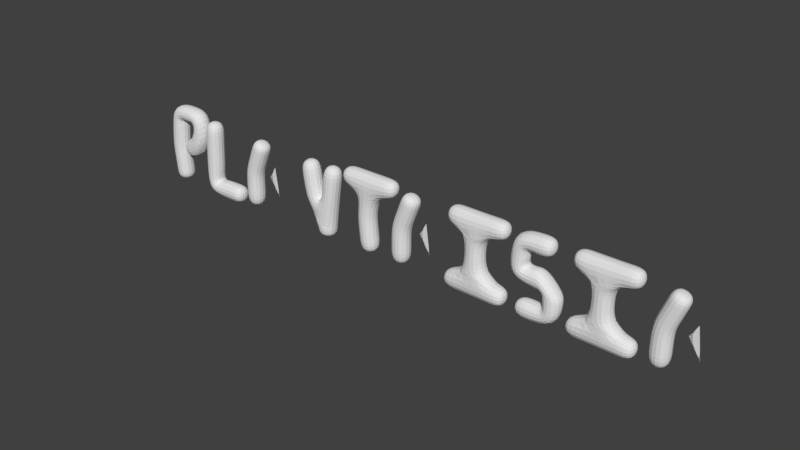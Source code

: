 # Source: PlantasiaLogoPreAnimate.blend  (saved by Blender 2.79.0; exported with 4.5.12 LTS)
import bpy
from mathutils import Matrix  # noqa: F401  (used for matrix-valued properties, if any)

bpy.ops.wm.read_factory_settings(use_empty=True)
scene = bpy.context.scene
scene.name = 'Scene'

# ---- collections
col_collection_1 = bpy.data.collections.new('Collection 1'); scene.collection.children.link(col_collection_1)

# ---- world
world_world = bpy.data.worlds.new('World'); scene.world = world_world
world_world.color = (0.05088, 0.05088, 0.05088)
world_world.use_sun_shadow = False
world_world.sun_shadow_jitter_overblur = 0.0
world_world.cycles.sampling_method = 'MANUAL'

# ---- meshes
me_vert_008 = bpy.data.meshes.new('Vert.008')
me_vert_008.from_pydata([(0.7284, 2.283e-08, -0.002712), (0.185, -3.094e-09, 1.968), (0.3344, 8.849e-09, 0.9902), (0.7366, 1.389e-08, 0.5083), (0.9806, -1.837e-07, 1.979), (-0.2993, 2.228e-08, 0.001432), (0.1836, -3.094e-09, 1.968), (-0.2817, 3.652e-09, 1.029)], [(2, 1), (3, 2), (0, 3), (3, 4), (7, 6), (5, 7)], [])
me_vert_008.use_remesh_preserve_volume = False
me_vert_008.use_remesh_preserve_attributes = False
me_vert_008.use_mirror_vertex_groups = False
me_vert_008.update()
me_vert_002 = bpy.data.meshes.new('Vert.002')
me_vert_002.from_pydata([(0.2642, 1.856e-08, 0.02906), (0.6253, 8.483e-10, 1.939), (0.2614, 7.735e-09, 0.9985), (1.093, 1.856e-08, 0.02906), (0.7353, 8.483e-10, 1.939), (1.127, 5.764e-09, 1.013), (0.4814, 7.735e-09, 0.9985)], [(2, 1), (0, 2), (5, 4), (3, 5), (5, 6)], [])
me_vert_002.use_remesh_preserve_volume = False
me_vert_002.use_remesh_preserve_attributes = False
me_vert_002.use_mirror_vertex_groups = False
me_vert_002.update()
me_vert_006 = bpy.data.meshes.new('Vert.006')
me_vert_006.from_pydata([(0.5915, 0.0, 0.2322), (0.5915, 0.0, 1.885), (-0.2218, 0.0, 1.885), (1.447, 0.0, 1.885), (0.5277, -2.561e-08, 1.08), (1.421, -2.852e-08, 0.2123), (-0.3173, -3.209e-08, 0.2388)], [(4, 1), (1, 3), (1, 2), (0, 4), (5, 0), (0, 6)], [])
me_vert_006.use_remesh_preserve_volume = False
me_vert_006.use_remesh_preserve_attributes = False
me_vert_006.use_mirror_vertex_groups = False
me_vert_006.update()
me_vert_007 = bpy.data.meshes.new('Vert.007')
me_vert_007.from_pydata([(1.412, -1.091e-07, 1.044), (0.5915, 0.0, 1.885), (1.447, 0.0, 1.885), (0.5277, -2.561e-08, 1.08), (1.421, -2.852e-08, 0.2123), (0.4676, -2.741e-08, 0.204)], [(3, 1), (1, 2), (0, 3), (4, 0), (5, 4)], [])
me_vert_007.use_remesh_preserve_volume = False
me_vert_007.use_remesh_preserve_attributes = False
me_vert_007.use_mirror_vertex_groups = False
me_vert_007.update()
me_vert_004 = bpy.data.meshes.new('Vert.004')
me_vert_004.from_pydata([(0.5915, 0.0, 0.0), (0.5915, 0.0, 1.885), (-0.2218, 0.0, 1.885), (1.447, 0.0, 1.885), (0.4862, 0.0, 0.8899)], [(4, 1), (1, 3), (1, 2), (0, 4)], [])
me_vert_004.use_remesh_preserve_volume = False
me_vert_004.use_remesh_preserve_attributes = False
me_vert_004.use_mirror_vertex_groups = False
me_vert_004.update()
me_vert_001 = bpy.data.meshes.new('Vert.001')
me_vert_001.from_pydata([(1.017, 0.0, 0.1672), (0.0, 0.0, 2.045), (-0.1053, 0.0, 0.1579)], [(2, 1), (0, 2)], [])
me_vert_001.use_remesh_preserve_volume = False
me_vert_001.use_remesh_preserve_attributes = False
me_vert_001.use_mirror_vertex_groups = False
me_vert_001.update()
me_vert = bpy.data.meshes.new('Vert')
me_vert.from_pydata([(0.0, 0.0, 0.0), (0.0, 0.0, 1.991), (0.7985, 0.0, 1.991), (0.7985, 0.0, 1.009), (0.7985, 0.0, 1.009), (0.191, 0.0, 1.009), (-0.1053, 0.0, 0.9955)], [(6, 1), (1, 2), (2, 3), (3, 4), (3, 5), (0, 6)], [])
me_vert.use_remesh_preserve_volume = False
me_vert.use_remesh_preserve_attributes = False
me_vert.use_mirror_vertex_groups = False
me_vert.update()
arm_armature = bpy.data.armatures.new('Armature')  # bones are not reproduced

# ---- objects
ob_armature = bpy.data.objects.new('Armature', arm_armature)
ob_n = bpy.data.objects.new('N', me_vert_008)
ob_a3 = bpy.data.objects.new('A3', me_vert_002)
ob_i2 = bpy.data.objects.new('I2', me_vert_006)
ob_s = bpy.data.objects.new('S', me_vert_007)
ob_i = bpy.data.objects.new('I', me_vert_006)
ob_a2 = bpy.data.objects.new('A2', me_vert_002)
ob_t = bpy.data.objects.new('T', me_vert_004)
ob_a = bpy.data.objects.new('A', me_vert_002)
ob_l = bpy.data.objects.new('L', me_vert_001)
ob_p = bpy.data.objects.new('P', me_vert)

# ---- transforms, parenting, visibility, modifiers, constraints
ob_armature.location = (-7.495, -0.0001488, 0.001114)
ob_armature.hide_viewport = True
ob_armature.show_in_front = True
ob_armature.lineart.crease_threshold = 0.0
ob_n.location = (-2.894, 1.485e-16, 0.0)
ob_n.lineart.crease_threshold = 0.0
_m = ob_n.modifiers.new('Skin', 'SKIN')
_m = ob_n.modifiers.new('Subsurf', 'SUBSURF')
_m.uv_smooth = 'PRESERVE_CORNERS'
_m.quality = 2
_m.show_only_control_edges = False
ob_a3.location = (6.726, 0.0, 0.0)
ob_a3.lineart.crease_threshold = 0.0
_m = ob_a3.modifiers.new('Skin', 'SKIN')
_m = ob_a3.modifiers.new('Subsurf', 'SUBSURF')
_m.uv_smooth = 'PRESERVE_CORNERS'
_m.quality = 2
_m.show_only_control_edges = False
ob_i2.location = (5.072, 3.429e-09, -0.02552)
ob_i2.lineart.crease_threshold = 0.0
_m = ob_i2.modifiers.new('Skin', 'SKIN')
_m = ob_i2.modifiers.new('Subsurf', 'SUBSURF')
_m.uv_smooth = 'PRESERVE_CORNERS'
_m.quality = 2
_m.show_only_control_edges = False
ob_s.location = (2.993, 3.429e-09, -0.02552)
ob_s.lineart.crease_threshold = 0.0
_m = ob_s.modifiers.new('Skin', 'SKIN')
_m = ob_s.modifiers.new('Subsurf', 'SUBSURF')
_m.uv_smooth = 'PRESERVE_CORNERS'
_m.quality = 2
_m.show_only_control_edges = False
ob_i.location = (1.813, 3.429e-09, -0.02552)
ob_i.lineart.crease_threshold = 0.0
_m = ob_i.modifiers.new('Skin', 'SKIN')
_m = ob_i.modifiers.new('Subsurf', 'SUBSURF')
_m.uv_smooth = 'PRESERVE_CORNERS'
_m.quality = 2
_m.show_only_control_edges = False
ob_a2.location = (-0.05937, 0.0, 0.0)
ob_a2.lineart.crease_threshold = 0.0
_m = ob_a2.modifiers.new('Skin', 'SKIN')
_m = ob_a2.modifiers.new('Subsurf', 'SUBSURF')
_m.uv_smooth = 'PRESERVE_CORNERS'
_m.quality = 2
_m.show_only_control_edges = False
ob_t.location = (-1.338, 0.0, 0.0)
ob_t.lineart.crease_threshold = 0.0
_m = ob_t.modifiers.new('Skin', 'SKIN')
_m = ob_t.modifiers.new('Subsurf', 'SUBSURF')
_m.uv_smooth = 'PRESERVE_CORNERS'
_m.quality = 2
_m.show_only_control_edges = False
ob_a.location = (-4.969, 0.0, 0.0)
ob_a.lineart.crease_threshold = 0.0
_m = ob_a.modifiers.new('Skin', 'SKIN')
_m = ob_a.modifiers.new('Subsurf', 'SUBSURF')
_m.uv_smooth = 'PRESERVE_CORNERS'
_m.quality = 2
_m.show_only_control_edges = False
ob_l.location = (-6.159, 0.0, 0.0)
ob_l.lineart.crease_threshold = 0.0
_m = ob_l.modifiers.new('Skin', 'SKIN')
_m = ob_l.modifiers.new('Subsurf', 'SUBSURF')
_m.uv_smooth = 'PRESERVE_CORNERS'
_m.quality = 2
_m.show_only_control_edges = False
ob_p.location = (-7.488, 0.0, 0.0)
ob_p.lineart.crease_threshold = 0.0
_m = ob_p.modifiers.new('Skin', 'SKIN')
_m = ob_p.modifiers.new('Subsurf', 'SUBSURF')
_m.uv_smooth = 'PRESERVE_CORNERS'
_m.quality = 2
_m.show_only_control_edges = False

# ---- collection membership
col_collection_1.objects.link(ob_armature)
col_collection_1.objects.link(ob_n)
col_collection_1.objects.link(ob_a3)
col_collection_1.objects.link(ob_i2)
col_collection_1.objects.link(ob_s)
col_collection_1.objects.link(ob_i)
col_collection_1.objects.link(ob_a2)
col_collection_1.objects.link(ob_t)
col_collection_1.objects.link(ob_a)
col_collection_1.objects.link(ob_l)
col_collection_1.objects.link(ob_p)

# ---- scene / render settings (as saved in the file)
scene.frame_start = 1; scene.frame_end = 250; scene.frame_set(107)
scene.render.engine = 'BLENDER_EEVEE_NEXT'
scene.render.resolution_percentage = 50
scene.render.dither_intensity = 0.0
scene.cycles.use_denoising = False
scene.cycles.samples = 128
scene.cycles.sampling_pattern = 'TABULATED_SOBOL'
scene.cycles.use_adaptive_sampling = False
scene.cycles.use_light_tree = False
scene.cycles.blur_glossy = 0.0
scene.cycles.sample_clamp_indirect = 0.0
scene.view_settings.view_transform = 'Standard'
bpy.context.view_layer.update()

# ---- added for rendering (the .blend has no active camera and no usable light): camera, sun
cam_auto = bpy.data.cameras.new('AutoCamera')
cam_auto.lens = 50.0
cam_auto.sensor_width = 36.0
cam_auto.clip_end = 1000.0
ob_auto_camera = bpy.data.objects.new('AutoCamera', cam_auto)
scene.collection.objects.link(ob_auto_camera)
ob_auto_camera.location = (14.9655, -17.7727, 12.8838)
ob_auto_camera.rotation_euler = (1.09748, -7.21219e-08, 0.694738)
scene.camera = ob_auto_camera
light_auto_sun = bpy.data.lights.new('AutoSun', 'SUN')
light_auto_sun.energy = 3.0
light_auto_sun.angle = 0.0523599
ob_auto_sun = bpy.data.objects.new('AutoSun', light_auto_sun)
scene.collection.objects.link(ob_auto_sun)
ob_auto_sun.rotation_euler = (0.872665, 0.174533, 0.523599)
bpy.context.view_layer.update()
